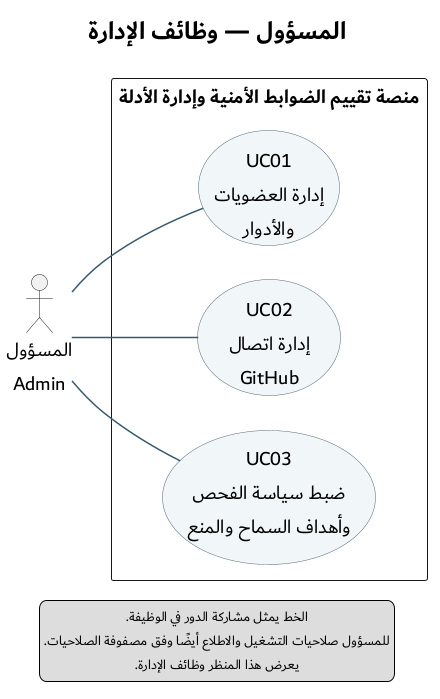

The diagram above was rendered by PlantUML. Its source (embedded in the PNG):
@startuml 02-use-cases-admin
title المسؤول — وظائف الإدارة
left to right direction
skinparam defaultFontName Dubai
skinparam defaultFontSize 20
skinparam titleFontSize 26
skinparam defaultTextAlignment center
skinparam shadowing false
skinparam nodesep 35
skinparam ranksep 55
skinparam ArrowColor #365A72
skinparam ArrowThickness 1.5
skinparam usecaseBackgroundColor #F1F7F8
skinparam usecaseBorderColor #526578

actor "المسؤول\nAdmin" as Admin
rectangle "منصة تقييم الضوابط الأمنية وإدارة الأدلة" {
  usecase "UC01\nإدارة العضويات\nوالأدوار" as UC01
  usecase "UC02\nإدارة اتصال\nGitHub" as UC02
  usecase "UC03\nضبط سياسة الفحص\nوأهداف السماح والمنع" as UC03
}
Admin -- UC01
Admin -- UC02
Admin -- UC03
legend bottom
  الخط يمثل مشاركة الدور في الوظيفة.
  للمسؤول صلاحيات التشغيل والاطلاع أيضًا وفق مصفوفة الصلاحيات.
  يعرض هذا المنظر وظائف الإدارة.
endlegend
@enduml